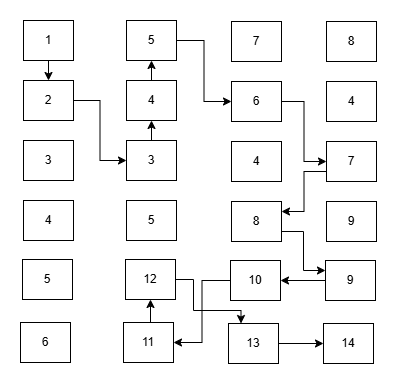

The diagram above was exported from draw.io. Its source (the exported page's mxGraphModel, read from the mxfile embedded in the PNG):
<mxGraphModel dx="934" dy="554" grid="1" gridSize="10" guides="1" tooltips="1" connect="1" arrows="1" fold="1" page="1" pageScale="1" pageWidth="827" pageHeight="1169" math="0" shadow="0">
  <root>
    <mxCell id="0" />
    <mxCell id="1" parent="0" />
    <mxCell id="AN8RyUJodH5Zg-yyoCr9-2" edge="1" parent="1" source="AN8RyUJodH5Zg-yyoCr9-3" style="edgeStyle=orthogonalEdgeStyle;rounded=0;orthogonalLoop=1;jettySize=auto;html=1;exitX=0.5;exitY=1;exitDx=0;exitDy=0;entryX=0.5;entryY=0;entryDx=0;entryDy=0;" target="AN8RyUJodH5Zg-yyoCr9-9">
      <mxGeometry relative="1" as="geometry" />
    </mxCell>
    <mxCell id="AN8RyUJodH5Zg-yyoCr9-3" parent="1" style="rounded=0;whiteSpace=wrap;html=1;" value="1" vertex="1">
      <mxGeometry height="40" width="50" x="383" y="200" as="geometry" />
    </mxCell>
    <mxCell id="AN8RyUJodH5Zg-yyoCr9-4" edge="1" parent="1" source="AN8RyUJodH5Zg-yyoCr9-5" style="edgeStyle=orthogonalEdgeStyle;rounded=0;orthogonalLoop=1;jettySize=auto;html=1;exitX=1;exitY=0.5;exitDx=0;exitDy=0;entryX=0;entryY=0.5;entryDx=0;entryDy=0;" target="AN8RyUJodH5Zg-yyoCr9-13">
      <mxGeometry relative="1" as="geometry" />
    </mxCell>
    <mxCell id="AN8RyUJodH5Zg-yyoCr9-5" parent="1" style="rounded=0;whiteSpace=wrap;html=1;" value="5" vertex="1">
      <mxGeometry height="40" width="50" x="486" y="200" as="geometry" />
    </mxCell>
    <mxCell id="AN8RyUJodH5Zg-yyoCr9-6" parent="1" style="rounded=0;whiteSpace=wrap;html=1;" value="7" vertex="1">
      <mxGeometry height="40" width="50" x="591" y="201" as="geometry" />
    </mxCell>
    <mxCell id="AN8RyUJodH5Zg-yyoCr9-7" parent="1" style="rounded=0;whiteSpace=wrap;html=1;" value="8" vertex="1">
      <mxGeometry height="40" width="50" x="686" y="201" as="geometry" />
    </mxCell>
    <mxCell id="AN8RyUJodH5Zg-yyoCr9-8" edge="1" parent="1" source="AN8RyUJodH5Zg-yyoCr9-9" style="edgeStyle=orthogonalEdgeStyle;rounded=0;orthogonalLoop=1;jettySize=auto;html=1;exitX=1;exitY=0.5;exitDx=0;exitDy=0;entryX=0;entryY=0.5;entryDx=0;entryDy=0;" target="AN8RyUJodH5Zg-yyoCr9-17">
      <mxGeometry relative="1" as="geometry" />
    </mxCell>
    <mxCell id="AN8RyUJodH5Zg-yyoCr9-9" parent="1" style="rounded=0;whiteSpace=wrap;html=1;" value="2" vertex="1">
      <mxGeometry height="40" width="50" x="383" y="260" as="geometry" />
    </mxCell>
    <mxCell id="AN8RyUJodH5Zg-yyoCr9-10" edge="1" parent="1" source="AN8RyUJodH5Zg-yyoCr9-11" style="edgeStyle=orthogonalEdgeStyle;rounded=0;orthogonalLoop=1;jettySize=auto;html=1;exitX=0.5;exitY=0;exitDx=0;exitDy=0;entryX=0.5;entryY=1;entryDx=0;entryDy=0;" target="AN8RyUJodH5Zg-yyoCr9-5">
      <mxGeometry relative="1" as="geometry" />
    </mxCell>
    <mxCell id="AN8RyUJodH5Zg-yyoCr9-11" parent="1" style="rounded=0;whiteSpace=wrap;html=1;" value="4" vertex="1">
      <mxGeometry height="40" width="50" x="486" y="260" as="geometry" />
    </mxCell>
    <mxCell id="AN8RyUJodH5Zg-yyoCr9-12" edge="1" parent="1" source="AN8RyUJodH5Zg-yyoCr9-13" style="edgeStyle=orthogonalEdgeStyle;rounded=0;orthogonalLoop=1;jettySize=auto;html=1;exitX=1;exitY=0.5;exitDx=0;exitDy=0;entryX=0;entryY=0.5;entryDx=0;entryDy=0;" target="AN8RyUJodH5Zg-yyoCr9-20">
      <mxGeometry relative="1" as="geometry" />
    </mxCell>
    <mxCell id="AN8RyUJodH5Zg-yyoCr9-13" parent="1" style="rounded=0;whiteSpace=wrap;html=1;" value="6" vertex="1">
      <mxGeometry height="40" width="50" x="591" y="261" as="geometry" />
    </mxCell>
    <mxCell id="AN8RyUJodH5Zg-yyoCr9-14" parent="1" style="rounded=0;whiteSpace=wrap;html=1;" value="4" vertex="1">
      <mxGeometry height="40" width="50" x="686" y="261" as="geometry" />
    </mxCell>
    <mxCell id="AN8RyUJodH5Zg-yyoCr9-15" parent="1" style="rounded=0;whiteSpace=wrap;html=1;" value="3" vertex="1">
      <mxGeometry height="40" width="50" x="383" y="320" as="geometry" />
    </mxCell>
    <mxCell id="AN8RyUJodH5Zg-yyoCr9-16" edge="1" parent="1" source="AN8RyUJodH5Zg-yyoCr9-17" style="edgeStyle=orthogonalEdgeStyle;rounded=0;orthogonalLoop=1;jettySize=auto;html=1;exitX=0.5;exitY=0;exitDx=0;exitDy=0;entryX=0.5;entryY=1;entryDx=0;entryDy=0;" target="AN8RyUJodH5Zg-yyoCr9-11">
      <mxGeometry relative="1" as="geometry" />
    </mxCell>
    <mxCell id="AN8RyUJodH5Zg-yyoCr9-17" parent="1" style="rounded=0;whiteSpace=wrap;html=1;" value="3" vertex="1">
      <mxGeometry height="40" width="50" x="486" y="320" as="geometry" />
    </mxCell>
    <mxCell id="AN8RyUJodH5Zg-yyoCr9-18" parent="1" style="rounded=0;whiteSpace=wrap;html=1;" value="4" vertex="1">
      <mxGeometry height="40" width="50" x="591" y="321" as="geometry" />
    </mxCell>
    <mxCell id="AN8RyUJodH5Zg-yyoCr9-19" edge="1" parent="1" source="AN8RyUJodH5Zg-yyoCr9-20" style="edgeStyle=orthogonalEdgeStyle;rounded=0;orthogonalLoop=1;jettySize=auto;html=1;exitX=0;exitY=0.75;exitDx=0;exitDy=0;entryX=1;entryY=0.25;entryDx=0;entryDy=0;" target="AN8RyUJodH5Zg-yyoCr9-24">
      <mxGeometry relative="1" as="geometry" />
    </mxCell>
    <mxCell id="AN8RyUJodH5Zg-yyoCr9-20" parent="1" style="rounded=0;whiteSpace=wrap;html=1;" value="7" vertex="1">
      <mxGeometry height="40" width="50" x="686" y="321" as="geometry" />
    </mxCell>
    <mxCell id="AN8RyUJodH5Zg-yyoCr9-21" parent="1" style="rounded=0;whiteSpace=wrap;html=1;" value="4" vertex="1">
      <mxGeometry height="40" width="50" x="383" y="380" as="geometry" />
    </mxCell>
    <mxCell id="AN8RyUJodH5Zg-yyoCr9-22" parent="1" style="rounded=0;whiteSpace=wrap;html=1;" value="5" vertex="1">
      <mxGeometry height="40" width="50" x="486" y="380" as="geometry" />
    </mxCell>
    <mxCell id="AN8RyUJodH5Zg-yyoCr9-23" edge="1" parent="1" source="AN8RyUJodH5Zg-yyoCr9-24" style="edgeStyle=orthogonalEdgeStyle;rounded=0;orthogonalLoop=1;jettySize=auto;html=1;exitX=1;exitY=0.75;exitDx=0;exitDy=0;entryX=0;entryY=0.25;entryDx=0;entryDy=0;" target="AN8RyUJodH5Zg-yyoCr9-32">
      <mxGeometry relative="1" as="geometry" />
    </mxCell>
    <mxCell id="AN8RyUJodH5Zg-yyoCr9-24" parent="1" style="rounded=0;whiteSpace=wrap;html=1;" value="8" vertex="1">
      <mxGeometry height="40" width="50" x="591" y="381" as="geometry" />
    </mxCell>
    <mxCell id="AN8RyUJodH5Zg-yyoCr9-25" parent="1" style="rounded=0;whiteSpace=wrap;html=1;" value="9" vertex="1">
      <mxGeometry height="40" width="50" x="686" y="381" as="geometry" />
    </mxCell>
    <mxCell id="AN8RyUJodH5Zg-yyoCr9-26" parent="1" style="rounded=0;whiteSpace=wrap;html=1;" value="5" vertex="1">
      <mxGeometry height="40" width="50" x="382" y="439" as="geometry" />
    </mxCell>
    <mxCell id="AN8RyUJodH5Zg-yyoCr9-27" edge="1" parent="1" source="AN8RyUJodH5Zg-yyoCr9-28" style="edgeStyle=orthogonalEdgeStyle;rounded=0;orthogonalLoop=1;jettySize=auto;html=1;exitX=1;exitY=0.5;exitDx=0;exitDy=0;entryX=0.25;entryY=0;entryDx=0;entryDy=0;" target="AN8RyUJodH5Zg-yyoCr9-37">
      <mxGeometry relative="1" as="geometry">
        <Array as="points">
          <mxPoint x="553" y="459" />
          <mxPoint x="553" y="490" />
          <mxPoint x="601" y="490" />
        </Array>
      </mxGeometry>
    </mxCell>
    <mxCell id="AN8RyUJodH5Zg-yyoCr9-28" parent="1" style="rounded=0;whiteSpace=wrap;html=1;" value="12" vertex="1">
      <mxGeometry height="40" width="50" x="485" y="439" as="geometry" />
    </mxCell>
    <mxCell id="AN8RyUJodH5Zg-yyoCr9-29" edge="1" parent="1" source="AN8RyUJodH5Zg-yyoCr9-30" style="edgeStyle=orthogonalEdgeStyle;rounded=0;orthogonalLoop=1;jettySize=auto;html=1;exitX=0;exitY=0.5;exitDx=0;exitDy=0;entryX=1;entryY=0.5;entryDx=0;entryDy=0;" target="AN8RyUJodH5Zg-yyoCr9-35">
      <mxGeometry relative="1" as="geometry" />
    </mxCell>
    <mxCell id="AN8RyUJodH5Zg-yyoCr9-30" parent="1" style="rounded=0;whiteSpace=wrap;html=1;" value="10" vertex="1">
      <mxGeometry height="40" width="50" x="590" y="440" as="geometry" />
    </mxCell>
    <mxCell id="AN8RyUJodH5Zg-yyoCr9-31" edge="1" parent="1" source="AN8RyUJodH5Zg-yyoCr9-32" style="edgeStyle=orthogonalEdgeStyle;rounded=0;orthogonalLoop=1;jettySize=auto;html=1;exitX=0;exitY=0.5;exitDx=0;exitDy=0;entryX=1;entryY=0.5;entryDx=0;entryDy=0;" target="AN8RyUJodH5Zg-yyoCr9-30">
      <mxGeometry relative="1" as="geometry" />
    </mxCell>
    <mxCell id="AN8RyUJodH5Zg-yyoCr9-32" parent="1" style="rounded=0;whiteSpace=wrap;html=1;" value="9" vertex="1">
      <mxGeometry height="40" width="50" x="685" y="440" as="geometry" />
    </mxCell>
    <mxCell id="AN8RyUJodH5Zg-yyoCr9-33" parent="1" style="rounded=0;whiteSpace=wrap;html=1;" value="6" vertex="1">
      <mxGeometry height="40" width="50" x="380" y="502" as="geometry" />
    </mxCell>
    <mxCell id="AN8RyUJodH5Zg-yyoCr9-34" edge="1" parent="1" source="AN8RyUJodH5Zg-yyoCr9-35" style="edgeStyle=orthogonalEdgeStyle;rounded=0;orthogonalLoop=1;jettySize=auto;html=1;exitX=0.5;exitY=0;exitDx=0;exitDy=0;entryX=0.5;entryY=1;entryDx=0;entryDy=0;" target="AN8RyUJodH5Zg-yyoCr9-28">
      <mxGeometry relative="1" as="geometry" />
    </mxCell>
    <mxCell id="AN8RyUJodH5Zg-yyoCr9-35" parent="1" style="rounded=0;whiteSpace=wrap;html=1;" value="11" vertex="1">
      <mxGeometry height="40" width="50" x="483" y="502" as="geometry" />
    </mxCell>
    <mxCell id="AN8RyUJodH5Zg-yyoCr9-36" edge="1" parent="1" source="AN8RyUJodH5Zg-yyoCr9-37" style="edgeStyle=orthogonalEdgeStyle;rounded=0;orthogonalLoop=1;jettySize=auto;html=1;exitX=1;exitY=0.5;exitDx=0;exitDy=0;entryX=0;entryY=0.5;entryDx=0;entryDy=0;" target="AN8RyUJodH5Zg-yyoCr9-38">
      <mxGeometry relative="1" as="geometry" />
    </mxCell>
    <mxCell id="AN8RyUJodH5Zg-yyoCr9-37" parent="1" style="rounded=0;whiteSpace=wrap;html=1;" value="13" vertex="1">
      <mxGeometry height="40" width="50" x="588" y="503" as="geometry" />
    </mxCell>
    <mxCell id="AN8RyUJodH5Zg-yyoCr9-38" parent="1" style="rounded=0;whiteSpace=wrap;html=1;" value="14" vertex="1">
      <mxGeometry height="40" width="50" x="683" y="503" as="geometry" />
    </mxCell>
  </root>
</mxGraphModel>